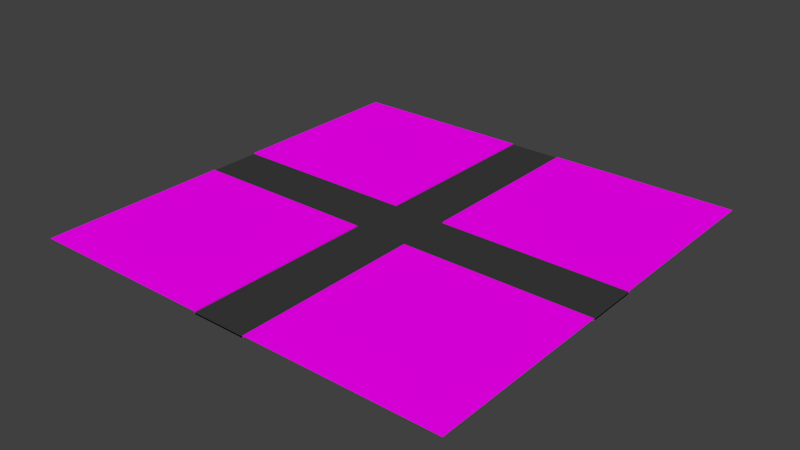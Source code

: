 # Source: ds-stadt.blend  (saved by Blender 2.75.0; exported with 4.5.12 LTS)
import bpy
from mathutils import Matrix  # noqa: F401  (used for matrix-valued properties, if any)

bpy.ops.wm.read_factory_settings(use_empty=True)
scene = bpy.context.scene
scene.name = 'Scene'

# ---- collections
col_collection_1 = bpy.data.collections.new('Collection 1'); scene.collection.children.link(col_collection_1)
col_hochhaus4 = bpy.data.collections.new('hochhaus4')  # instanced only; not linked into the scene
col_hochhaus1 = bpy.data.collections.new('hochhaus1')  # instanced only; not linked into the scene
col_hochhaus8 = bpy.data.collections.new('hochhaus8')  # instanced only; not linked into the scene
col_hochhaus2 = bpy.data.collections.new('hochhaus2')  # instanced only; not linked into the scene
col_hochhaus7 = bpy.data.collections.new('hochhaus7')  # instanced only; not linked into the scene
col_hochhaus6 = bpy.data.collections.new('hochhaus6')  # instanced only; not linked into the scene
col_hochhaus9 = bpy.data.collections.new('hochhaus9')  # instanced only; not linked into the scene
col_hochhaus3 = bpy.data.collections.new('hochhaus3')  # instanced only; not linked into the scene
col_hochhaus5 = bpy.data.collections.new('hochhaus5')  # instanced only; not linked into the scene

# ---- images (referenced by path relative to the original .blend; pixels are not part of the script)
import os
ASSET_DIR = os.environ.get("B2B_ASSET_DIR", "")  # directory of the original .blend (textures are referenced by path, not embedded)
HERE = os.path.dirname(os.path.abspath(__file__))  # packed textures are extracted next to this script under _unpacked/

def load_image(name, relpath, width, height, colorspace="sRGB"):
    """Load a texture the original file referenced (path relative to the .blend, or extracted next to this script)."""
    p = next((c for c in (os.path.join(HERE, relpath), os.path.join(ASSET_DIR, relpath)) if relpath and os.path.exists(c)), "")
    if p:
        img = bpy.data.images.load(p, check_existing=True)
        img.name = name
    else:  # same state as the original file: an image datablock whose file is absent (Cycles renders it pink)
        img = bpy.data.images.new(name, width, height)
        img.source = "FILE"
        img.filepath = "//" + (relpath or name)
    img.colorspace_settings.name = colorspace
    return img
img_snow0056_1_s_jpg = load_image('Snow0056_1_S.jpg', 'Snow0056_1_S.jpg', 1024, 1024, 'sRGB')

# ---- materials (node trees are filled in below, after node groups)
mat_material_003 = bpy.data.materials.new('Material.003')
mat_material_003.alpha_threshold = 0.0
mat_material_003.diffuse_color = (0.04203, 0.04203, 0.04203, 1.0)
mat_material_003.roughness = 0.5
mat_material_002 = bpy.data.materials.new('Material.002')
mat_material_002.alpha_threshold = 0.0
mat_material_002.diffuse_color = (0.7484, 0.7484, 0.7484, 1.0)
mat_material_002.roughness = 0.5

# ---- material node trees
mat_material_003.use_nodes = True; mat_material_003.node_tree.nodes.clear()
_N = mat_material_003.node_tree.nodes; _L = mat_material_003.node_tree.links
n0 = _N.new('ShaderNodeOutputMaterial'); n0.name = 'Material Output'; n0.location = (300, 300)
n1 = _N.new('ShaderNodeBsdfDiffuse'); n1.name = 'Diffuse BSDF'; n1.location = (10, 300)
n1.inputs[0].default_value = (0.04445, 0.04445, 0.04445, 1.0)
_L.new(n1.outputs[0], n0.inputs[0])
n0.is_active_output = True
mat_material_002.use_nodes = True; mat_material_002.node_tree.nodes.clear()
_N = mat_material_002.node_tree.nodes; _L = mat_material_002.node_tree.links
n0 = _N.new('ShaderNodeOutputMaterial'); n0.name = 'Material Output'; n0.location = (300, 300)
n1 = _N.new('ShaderNodeBsdfDiffuse'); n1.name = 'Diffuse BSDF'; n1.location = (10, 300)
n2 = _N.new('ShaderNodeTexImage'); n2.name = 'Image Texture'; n2.location = (-180, 300)
n2.width = 140
n2.image = img_snow0056_1_s_jpg
_L.new(n1.outputs[0], n0.inputs[0])
_L.new(n2.outputs[0], n1.inputs[0])
n0.is_active_output = True

# ---- world
world_world = bpy.data.worlds.new('World'); scene.world = world_world
world_world.color = (0.05088, 0.05088, 0.05088)
world_world.use_sun_shadow = False
world_world.sun_shadow_jitter_overblur = 0.0
world_world.cycles.sampling_method = 'MANUAL'
world_world.cycles.sample_map_resolution = 256

# ---- meshes
me_plane_001 = bpy.data.meshes.new('Plane.001')
me_plane_001.from_pydata([(-1.0, 0.125, -0.01032), (-1.0, 0.0, -0.01032), (-0.125, -1.0, -0.01032), (0.0, -1.0, -0.01032), (1.0, -0.125, -0.01032), (1.0, 0.0, -0.01032), (0.125, 1.0, -0.01032), (0.0, 1.0, -0.01032), (0.0, 0.875, -0.01032), (0.0, -0.125, -0.01032), (0.0, 0.0, -0.01032), (-0.875, 0.0, -0.01032), (0.125, 0.0, -0.01032), (0.0, 0.375, -0.01032), (0.0, 0.5, -0.01032), (0.0, -0.625, -0.01032), (0.0, -0.5, -0.01032), (-0.375, 0.0, -0.01032), (-0.5, 0.0, -0.01032), (0.625, 0.0, -0.01032), (0.5, 0.0, -0.01032), (0.5, -0.125, -0.01032), (0.125, -0.5, -0.01032), (-0.5, -0.125, -0.01032), (0.125, 0.5, -0.01032), (0.0, 0.625, -0.01032), (0.0, 0.75, -0.01032), (0.0, -0.375, -0.01032), (0.0, -0.25, -0.01032), (-0.625, 0.0, -0.01032), (-0.75, 0.0, -0.01032), (0.375, 0.0, -0.01032), (0.25, 0.0, -0.01032), (0.0, 0.125, -0.01032), (0.0, 0.25, -0.01032), (0.0, -0.875, -0.01032), (0.0, -0.75, -0.01032), (-0.125, 0.0, -0.01032), (-0.25, 0.0, -0.01032), (0.875, 0.0, -0.01032), (0.75, 0.0, -0.01032), (0.125, 0.25, -0.01032), (0.125, 0.75, -0.01032), (-0.75, -0.125, -0.01032), (0.125, -0.75, -0.01032), (0.25, -0.125, -0.01032), (0.125, -0.25, -0.01032), (0.75, -0.125, -0.01032), (-0.25, -0.125, -0.01032), (-1.0, -0.125, -0.01032), (0.125, -1.0, -0.01032), (1.0, 0.125, -0.01032), (-0.125, 1.0, -0.01032), (-0.125, -0.5, -0.01032), (-0.5, 0.125, -0.01032), (-0.125, 0.5, -0.01032), (0.5, 0.125, -0.01032), (0.75, 0.125, -0.01032), (0.25, 0.125, -0.01032), (-0.25, 0.125, -0.01032), (-0.125, 0.25, -0.01032), (-0.75, 0.125, -0.01032), (-0.125, -0.75, -0.01032), (-0.125, -0.25, -0.01032), (-0.125, 0.75, -0.01032), (-0.125, 0.625, -0.01032), (-0.125, -0.375, -0.01032), (-0.375, -0.125, -0.01032), (0.625, -0.125, -0.01032), (0.125, -0.375, -0.01032), (0.125, -0.125, -0.01032), (0.125, -0.875, -0.01032), (0.125, -0.625, -0.01032), (-0.875, -0.125, -0.01032), (-0.125, -0.875, -0.01032), (-0.625, 0.125, -0.01032), (-0.875, 0.125, -0.01032), (-0.125, 0.125, -0.01032), (-0.375, 0.125, -0.01032), (0.125, 0.625, -0.01032), (0.125, 0.875, -0.01032), (0.375, 0.125, -0.01032), (0.125, 0.125, -0.01032), (0.125, 0.375, -0.01032), (0.875, 0.125, -0.01032), (0.625, 0.125, -0.01032), (-0.125, 0.375, -0.01032), (-0.125, -0.625, -0.01032), (-0.625, -0.125, -0.01032), (0.375, -0.125, -0.01032), (0.875, -0.125, -0.01032), (-0.125, -0.125, -0.01032), (-0.125, 0.875, -0.01032)], [], [(92, 8, 7, 52), (91, 9, 10, 37), (90, 4, 5, 39), (89, 21, 20, 31), (88, 23, 18, 29), (87, 15, 16, 53), (86, 13, 14, 55), (77, 33, 34, 60), (74, 35, 36, 62), (73, 43, 30, 11), (70, 45, 32, 12), (68, 47, 40, 19), (67, 48, 38, 17), (66, 27, 28, 63), (65, 25, 26, 64), (55, 14, 25, 65), (53, 16, 27, 66), (23, 67, 17, 18), (21, 68, 19, 20), (27, 69, 46, 28), (16, 22, 69, 27), (9, 70, 12, 10), (28, 46, 70, 9), (35, 71, 44, 36), (3, 50, 71, 35), (15, 72, 22, 16), (36, 44, 72, 15), (49, 73, 11, 1), (2, 3, 35, 74), (30, 29, 75, 61), (29, 18, 54, 75), (1, 11, 76, 0), (11, 30, 61, 76), (38, 37, 77, 59), (37, 10, 33, 77), (18, 17, 78, 54), (17, 38, 59, 78), (25, 79, 42, 26), (14, 24, 79, 25), (8, 80, 6, 7), (26, 42, 80, 8), (32, 31, 81, 58), (31, 20, 56, 81), (33, 82, 41, 34), (10, 12, 82, 33), (12, 32, 58, 82), (13, 83, 24, 14), (34, 41, 83, 13), (40, 39, 84, 57), (39, 5, 51, 84), (20, 19, 85, 56), (19, 40, 57, 85), (60, 34, 13, 86), (62, 36, 15, 87), (43, 88, 29, 30), (45, 89, 31, 32), (47, 90, 39, 40), (48, 91, 37, 38), (63, 28, 9, 91), (64, 26, 8, 92)])
me_plane_001.materials.append(mat_material_003)
me_plane_001.use_remesh_preserve_volume = False
me_plane_001.use_remesh_preserve_attributes = False
me_plane_001.use_mirror_vertex_groups = False
me_plane_001.update()
me_plane = bpy.data.meshes.new('Plane')
me_plane.from_pydata([(-1.0, -1.0, 0.0), (1.0, -1.0, 0.0), (-1.0, 1.0, 0.0), (1.0, 1.0, 0.0), (-1.0, -0.5, 0.0), (0.5, -1.0, 0.0), (1.0, 0.5, 0.0), (-0.5, 1.0, 0.0), (-1.0, 0.5, 0.0), (-0.5, -1.0, 0.0), (1.0, -0.5, 0.0), (0.5, 1.0, 0.0), (0.5, -0.5, 0.0), (-0.5, -0.5, 0.0), (-0.5, 0.5, 0.0), (0.5, 0.5, 0.0), (-1.0, -0.75, 0.0), (0.75, -1.0, 0.0), (1.0, 0.75, 0.0), (-0.75, 1.0, 0.0), (-1.0, 0.25, 0.0), (-0.25, -1.0, 0.0), (1.0, -0.25, 0.0), (0.25, 1.0, 0.0), (-1.0, -0.25, 0.0), (0.25, -1.0, 0.0), (1.0, 0.25, 0.0), (-0.25, 1.0, 0.0), (-1.0, 0.75, 0.0), (-0.75, -1.0, 0.0), (1.0, -0.75, 0.0), (0.75, 1.0, 0.0), (0.5, -0.25, 0.0), (0.5, -0.75, 0.0), (0.25, -0.5, 0.0), (0.75, -0.5, 0.0), (-0.5, -0.25, 0.0), (-0.5, -0.75, 0.0), (-0.75, -0.5, 0.0), (-0.25, -0.5, 0.0), (-0.5, 0.75, 0.0), (-0.5, 0.25, 0.0), (-0.75, 0.5, 0.0), (-0.25, 0.5, 0.0), (0.5, 0.75, 0.0), (0.5, 0.25, 0.0), (0.25, 0.5, 0.0), (0.75, 0.5, 0.0), (0.75, 0.25, 0.0), (0.25, 0.25, 0.0), (0.25, 0.75, 0.0), (-0.25, 0.25, 0.0), (-0.75, 0.25, 0.0), (-0.75, 0.75, 0.0), (-0.25, -0.75, 0.0), (-0.75, -0.75, 0.0), (-0.75, -0.25, 0.0), (0.75, -0.75, 0.0), (0.25, -0.75, 0.0), (0.25, -0.25, 0.0), (0.75, -0.25, 0.0), (-0.25, -0.25, 0.0), (-0.25, 0.75, 0.0), (0.75, 0.75, 0.0), (-1.0, -0.875, 0.0), (0.875, -1.0, 0.0), (1.0, 0.875, 0.0), (-0.875, 1.0, 0.0), (-1.0, 0.125, 0.0), (-0.125, -1.0, 0.0), (1.0, -0.125, 0.0), (0.125, 1.0, 0.0), (-1.0, -0.375, 0.0), (0.375, -1.0, 0.0), (1.0, 0.375, 0.0), (-0.375, 1.0, 0.0), (-1.0, 0.625, 0.0), (-0.625, -1.0, 0.0), (1.0, -0.625, 0.0), (0.625, 1.0, 0.0), (0.5, -0.125, 0.0), (0.5, -0.625, 0.0), (0.125, -0.5, 0.0), (0.625, -0.5, 0.0), (-0.5, -0.125, 0.0), (-0.5, -0.625, 0.0), (-0.875, -0.5, 0.0), (-0.375, -0.5, 0.0), (-0.5, 0.875, 0.0), (-0.5, 0.375, 0.0), (-0.875, 0.5, 0.0), (-0.375, 0.5, 0.0), (0.5, 0.875, 0.0), (0.5, 0.375, 0.0), (0.125, 0.5, 0.0), (0.625, 0.5, 0.0), (-1.0, -0.625, 0.0), (0.625, -1.0, 0.0), (1.0, 0.625, 0.0), (-0.625, 1.0, 0.0), (-1.0, 0.375, 0.0), (-0.375, -1.0, 0.0), (1.0, -0.375, 0.0), (0.375, 1.0, 0.0), (-1.0, -0.125, 0.0), (0.125, -1.0, 0.0), (1.0, 0.125, 0.0), (-0.125, 1.0, 0.0), (-1.0, 0.875, 0.0), (-0.875, -1.0, 0.0), (1.0, -0.875, 0.0), (0.875, 1.0, 0.0), (0.5, -0.375, 0.0), (0.5, -0.875, 0.0), (0.375, -0.5, 0.0), (0.875, -0.5, 0.0), (-0.5, -0.375, 0.0), (-0.5, -0.875, 0.0), (-0.625, -0.5, 0.0), (-0.125, -0.5, 0.0), (-0.5, 0.625, 0.0), (-0.5, 0.125, 0.0), (-0.625, 0.5, 0.0), (-0.125, 0.5, 0.0), (0.5, 0.625, 0.0), (0.5, 0.125, 0.0), (0.375, 0.5, 0.0), (0.875, 0.5, 0.0), (0.75, 0.375, 0.0), (0.75, 0.125, 0.0), (0.625, 0.25, 0.0), (0.875, 0.25, 0.0), (0.25, 0.375, 0.0), (0.25, 0.125, 0.0), (0.125, 0.25, 0.0), (0.375, 0.25, 0.0), (0.25, 0.875, 0.0), (0.25, 0.625, 0.0), (0.125, 0.75, 0.0), (0.375, 0.75, 0.0), (-0.25, 0.375, 0.0), (-0.25, 0.125, 0.0), (-0.375, 0.25, 0.0), (-0.125, 0.25, 0.0), (-0.75, 0.375, 0.0), (-0.75, 0.125, 0.0), (-0.875, 0.25, 0.0), (-0.625, 0.25, 0.0), (-0.75, 0.875, 0.0), (-0.75, 0.625, 0.0), (-0.875, 0.75, 0.0), (-0.625, 0.75, 0.0), (-0.25, -0.625, 0.0), (-0.25, -0.875, 0.0), (-0.375, -0.75, 0.0), (-0.125, -0.75, 0.0), (-0.75, -0.625, 0.0), (-0.75, -0.875, 0.0), (-0.875, -0.75, 0.0), (-0.625, -0.75, 0.0), (-0.75, -0.125, 0.0), (-0.75, -0.375, 0.0), (-0.875, -0.25, 0.0), (-0.625, -0.25, 0.0), (0.75, -0.625, 0.0), (0.75, -0.875, 0.0), (0.625, -0.75, 0.0), (0.875, -0.75, 0.0), (0.25, -0.625, 0.0), (0.25, -0.875, 0.0), (0.125, -0.75, 0.0), (0.375, -0.75, 0.0), (0.25, -0.125, 0.0), (0.25, -0.375, 0.0), (0.125, -0.25, 0.0), (0.375, -0.25, 0.0), (0.75, -0.125, 0.0), (0.75, -0.375, 0.0), (0.625, -0.25, 0.0), (0.875, -0.25, 0.0), (-0.25, -0.125, 0.0), (-0.25, -0.375, 0.0), (-0.375, -0.25, 0.0), (-0.125, -0.25, 0.0), (-0.25, 0.875, 0.0), (-0.25, 0.625, 0.0), (-0.375, 0.75, 0.0), (-0.125, 0.75, 0.0), (0.75, 0.875, 0.0), (0.75, 0.625, 0.0), (0.625, 0.75, 0.0), (0.875, 0.75, 0.0), (0.875, 0.625, 0.0), (0.625, 0.625, 0.0), (0.625, 0.875, 0.0), (-0.125, 0.625, 0.0), (-0.375, 0.625, 0.0), (-0.375, 0.875, 0.0), (-0.125, -0.375, 0.0), (-0.375, -0.375, 0.0), (-0.375, -0.125, 0.0), (0.875, -0.375, 0.0), (0.625, -0.375, 0.0), (0.625, -0.125, 0.0), (0.375, -0.375, 0.0), (0.125, -0.375, 0.0), (0.125, -0.125, 0.0), (0.375, -0.875, 0.0), (0.125, -0.875, 0.0), (0.125, -0.625, 0.0), (0.875, -0.875, 0.0), (0.625, -0.875, 0.0), (0.625, -0.625, 0.0), (-0.625, -0.375, 0.0), (-0.875, -0.375, 0.0), (-0.875, -0.125, 0.0), (-0.625, -0.875, 0.0), (-0.875, -0.875, 0.0), (-0.875, -0.625, 0.0), (-0.125, -0.875, 0.0), (-0.375, -0.875, 0.0), (-0.375, -0.625, 0.0), (-0.625, 0.625, 0.0), (-0.875, 0.625, 0.0), (-0.875, 0.875, 0.0), (-0.625, 0.125, 0.0), (-0.875, 0.125, 0.0), (-0.875, 0.375, 0.0), (-0.125, 0.125, 0.0), (-0.375, 0.125, 0.0), (-0.375, 0.375, 0.0), (0.375, 0.625, 0.0), (0.125, 0.625, 0.0), (0.125, 0.875, 0.0), (0.375, 0.125, 0.0), (0.125, 0.125, 0.0), (0.125, 0.375, 0.0), (0.875, 0.125, 0.0), (0.625, 0.125, 0.0), (0.625, 0.375, 0.0), (0.875, 0.375, 0.0), (0.375, 0.375, 0.0), (0.375, 0.875, 0.0), (-0.125, 0.375, 0.0), (-0.625, 0.375, 0.0), (-0.625, 0.875, 0.0), (-0.125, -0.625, 0.0), (-0.625, -0.625, 0.0), (-0.625, -0.125, 0.0), (0.875, -0.625, 0.0), (0.375, -0.625, 0.0), (0.375, -0.125, 0.0), (0.875, -0.125, 0.0), (-0.125, -0.125, 0.0), (-0.125, 0.875, 0.0), (0.875, 0.875, 0.0), (-1.0, 0.125, -0.01032), (-1.0, 0.0, -0.01032), (-0.125, -1.0, -0.01032), (0.0, -1.0, -0.01032), (1.0, -0.125, -0.01032), (1.0, 0.0, -0.01032), (0.125, 1.0, -0.01032), (0.0, 1.0, -0.01032), (0.0, 0.875, -0.01032), (0.0, -0.125, -0.01032), (0.0, 0.0, -0.01032), (-0.875, 0.0, -0.01032), (0.125, 0.0, -0.01032), (0.0, 0.375, -0.01032), (0.0, 0.5, -0.01032), (0.0, -0.625, -0.01032), (0.0, -0.5, -0.01032), (-0.375, 0.0, -0.01032), (-0.5, 0.0, -0.01032), (0.625, 0.0, -0.01032), (0.5, 0.0, -0.01032), (0.5, -0.125, -0.01032), (0.125, -0.5, -0.01032), (-0.5, -0.125, -0.01032), (0.125, 0.5, -0.01032), (0.0, 0.625, -0.01032), (0.0, 0.75, -0.01032), (0.0, -0.375, -0.01032), (0.0, -0.25, -0.01032), (-0.625, 0.0, -0.01032), (-0.75, 0.0, -0.01032), (0.375, 0.0, -0.01032), (0.25, 0.0, -0.01032), (0.0, 0.125, -0.01032), (0.0, 0.25, -0.01032), (0.0, -0.875, -0.01032), (0.0, -0.75, -0.01032), (-0.125, 0.0, -0.01032), (-0.25, 0.0, -0.01032), (0.875, 0.0, -0.01032), (0.75, 0.0, -0.01032), (0.125, 0.25, -0.01032), (0.125, 0.75, -0.01032), (-0.75, -0.125, -0.01032), (0.125, -0.75, -0.01032), (0.25, -0.125, -0.01032), (0.125, -0.25, -0.01032), (0.75, -0.125, -0.01032), (-0.25, -0.125, -0.01032), (-1.0, -0.125, -0.01032), (0.125, -1.0, -0.01032), (1.0, 0.125, -0.01032), (-0.125, 1.0, -0.01032), (-0.125, -0.5, -0.01032), (-0.5, 0.125, -0.01032), (-0.125, 0.5, -0.01032), (0.5, 0.125, -0.01032), (0.75, 0.125, -0.01032), (0.25, 0.125, -0.01032), (-0.25, 0.125, -0.01032), (-0.125, 0.25, -0.01032), (-0.75, 0.125, -0.01032), (-0.125, -0.75, -0.01032), (-0.125, -0.25, -0.01032), (-0.125, 0.75, -0.01032), (-0.125, 0.625, -0.01032), (-0.125, -0.375, -0.01032), (-0.375, -0.125, -0.01032), (0.625, -0.125, -0.01032), (0.125, -0.375, -0.01032), (0.125, -0.125, -0.01032), (0.125, -0.875, -0.01032), (0.125, -0.625, -0.01032), (-0.875, -0.125, -0.01032), (-0.125, -0.875, -0.01032), (-0.625, 0.125, -0.01032), (-0.875, 0.125, -0.01032), (-0.125, 0.125, -0.01032), (-0.375, 0.125, -0.01032), (0.125, 0.625, -0.01032), (0.125, 0.875, -0.01032), (0.375, 0.125, -0.01032), (0.125, 0.125, -0.01032), (0.125, 0.375, -0.01032), (0.875, 0.125, -0.01032), (0.625, 0.125, -0.01032), (-0.125, 0.375, -0.01032), (-0.125, -0.625, -0.01032), (-0.625, -0.125, -0.01032), (0.375, -0.125, -0.01032), (0.875, -0.125, -0.01032), (-0.125, -0.125, -0.01032), (-0.125, 0.875, -0.01032), (-1.0, 0.125, -0.01032), (-1.0, 0.0, -0.01032), (-0.125, -1.0, -0.01032), (0.0, -1.0, -0.01032), (1.0, -0.125, -0.01032), (1.0, 0.0, -0.01032), (0.125, 1.0, -0.01032), (0.0, 1.0, -0.01032), (0.0, 0.875, -0.01032), (0.0, -0.125, -0.01032), (0.0, 0.0, -0.01032), (-0.875, 0.0, -0.01032), (0.125, 0.0, -0.01032), (0.0, 0.375, -0.01032), (0.0, 0.5, -0.01032), (0.0, -0.625, -0.01032), (0.0, -0.5, -0.01032), (-0.375, 0.0, -0.01032), (-0.5, 0.0, -0.01032), (0.625, 0.0, -0.01032), (0.5, 0.0, -0.01032), (0.5, -0.125, -0.01032), (0.125, -0.5, -0.01032), (-0.5, -0.125, -0.01032), (0.125, 0.5, -0.01032), (0.0, 0.625, -0.01032), (0.0, 0.75, -0.01032), (0.0, -0.375, -0.01032), (0.0, -0.25, -0.01032), (-0.625, 0.0, -0.01032), (-0.75, 0.0, -0.01032), (0.375, 0.0, -0.01032), (0.25, 0.0, -0.01032), (0.0, 0.125, -0.01032), (0.0, 0.25, -0.01032), (0.0, -0.875, -0.01032), (0.0, -0.75, -0.01032), (-0.125, 0.0, -0.01032), (-0.25, 0.0, -0.01032), (0.875, 0.0, -0.01032), (0.75, 0.0, -0.01032), (0.125, 0.25, -0.01032), (0.125, 0.75, -0.01032), (-0.75, -0.125, -0.01032), (0.125, -0.75, -0.01032), (0.25, -0.125, -0.01032), (0.125, -0.25, -0.01032), (0.75, -0.125, -0.01032), (-0.25, -0.125, -0.01032), (-1.0, -0.125, -0.01032), (0.125, -1.0, -0.01032), (1.0, 0.125, -0.01032), (-0.125, 1.0, -0.01032), (-0.125, -0.5, -0.01032), (-0.5, 0.125, -0.01032), (-0.125, 0.5, -0.01032), (0.5, 0.125, -0.01032), (0.75, 0.125, -0.01032), (0.25, 0.125, -0.01032), (-0.25, 0.125, -0.01032), (-0.125, 0.25, -0.01032), (-0.75, 0.125, -0.01032), (-0.125, -0.75, -0.01032), (-0.125, -0.25, -0.01032), (-0.125, 0.75, -0.01032), (-0.125, 0.625, -0.01032), (-0.125, -0.375, -0.01032), (-0.375, -0.125, -0.01032), (0.625, -0.125, -0.01032), (0.125, -0.375, -0.01032), (0.125, -0.125, -0.01032), (0.125, -0.875, -0.01032), (0.125, -0.625, -0.01032), (-0.875, -0.125, -0.01032), (-0.125, -0.875, -0.01032), (-0.625, 0.125, -0.01032), (-0.875, 0.125, -0.01032), (-0.125, 0.125, -0.01032), (-0.375, 0.125, -0.01032), (0.125, 0.625, -0.01032), (0.125, 0.875, -0.01032), (0.375, 0.125, -0.01032), (0.125, 0.125, -0.01032), (0.125, 0.375, -0.01032), (0.875, 0.125, -0.01032), (0.625, 0.125, -0.01032), (-0.125, 0.375, -0.01032), (-0.125, -0.625, -0.01032), (-0.625, -0.125, -0.01032), (0.375, -0.125, -0.01032), (0.875, -0.125, -0.01032), (-0.125, -0.125, -0.01032), (-0.125, 0.875, -0.01032)], [], [(255, 66, 3, 111), (203, 176, 303, 324), (170, 209, 328, 300), (246, 155, 318, 343), (138, 233, 336, 298), (250, 81, 12, 114), (249, 78, 10, 115), (251, 80, 277, 345), (247, 85, 13, 118), (129, 238, 341, 313), (245, 88, 7, 99), (244, 89, 14, 122), (229, 121, 310, 334), (242, 92, 11, 103), (241, 93, 15, 126), (240, 74, 6, 127), (239, 128, 47, 95), (238, 129, 48, 130), (237, 106, 26, 131), (236, 132, 46, 94), (235, 133, 49, 134), (234, 125, 45, 135), (233, 136, 23, 71), (232, 137, 50, 138), (231, 124, 44, 139), (230, 140, 43, 91), (229, 141, 51, 142), (235, 134, 297, 338), (227, 144, 42, 90), (226, 145, 52, 146), (225, 121, 41, 147), (224, 148, 19, 67), (223, 149, 53, 150), (222, 120, 40, 151), (221, 152, 39, 87), (220, 153, 54, 154), (121, 225, 331, 310), (218, 156, 38, 86), (217, 157, 55, 158), (216, 117, 37, 159), (183, 198, 322, 319), (214, 161, 56, 162), (213, 116, 36, 163), (212, 164, 35, 83), (211, 165, 57, 166), (210, 110, 30, 167), (209, 168, 34, 82), (208, 169, 58, 170), (207, 113, 33, 171), (180, 253, 347, 304), (205, 173, 59, 174), (204, 112, 32, 175), (80, 203, 324, 277), (202, 177, 60, 178), (201, 102, 22, 179), (209, 82, 278, 328), (199, 181, 61, 182), (119, 246, 343, 309), (197, 184, 27, 75), (196, 185, 62, 186), (82, 205, 325, 278), (194, 188, 31, 79), (193, 189, 63, 190), (192, 98, 18, 191), (189, 192, 191, 63), (47, 127, 192, 189), (127, 6, 98, 192), (124, 193, 190, 44), (15, 95, 193, 124), (95, 47, 189, 193), (92, 194, 79, 11), (44, 190, 194, 92), (190, 63, 188, 194), (185, 195, 187, 62), (43, 123, 195, 185), (233, 71, 262, 336), (120, 196, 186, 40), (14, 91, 196, 120), (91, 43, 185, 196), (88, 197, 75, 7), (40, 186, 197, 88), (186, 62, 184, 197), (181, 198, 183, 61), (39, 119, 198, 181), (172, 251, 345, 301), (116, 199, 182, 36), (13, 87, 199, 116), (87, 39, 181, 199), (238, 125, 312, 341), (36, 182, 200, 84), (182, 61, 180, 200), (177, 201, 179, 60), (35, 115, 201, 177), (115, 10, 102, 201), (112, 202, 178, 32), (12, 83, 202, 112), (83, 35, 177, 202), (125, 234, 337, 312), (32, 178, 203, 80), (178, 60, 176, 203), (173, 204, 175, 59), (34, 114, 204, 173), (114, 12, 112, 204), (225, 145, 317, 331), (253, 183, 319, 347), (82, 34, 173, 205), (205, 174, 302, 325), (174, 59, 172, 206), (169, 207, 171, 58), (25, 73, 207, 169), (73, 5, 113, 207), (206, 172, 301, 326), (105, 25, 169, 208), (234, 133, 314, 337), (134, 236, 339, 297), (170, 58, 168, 209), (165, 210, 167, 57), (17, 65, 210, 165), (65, 1, 110, 210), (113, 211, 166, 33), (5, 97, 211, 113), (97, 17, 165, 211), (81, 212, 83, 12), (33, 166, 212, 81), (166, 57, 164, 212), (161, 213, 163, 56), (38, 118, 213, 161), (118, 13, 116, 213), (72, 214, 162, 24), (4, 86, 214, 72), (86, 38, 161, 214), (24, 162, 215, 104), (162, 56, 160, 215), (157, 216, 159, 55), (29, 77, 216, 157), (77, 9, 117, 216), (64, 217, 158, 16), (0, 109, 217, 64), (109, 29, 157, 217), (96, 218, 86, 4), (16, 158, 218, 96), (158, 55, 156, 218), (153, 219, 155, 54), (21, 69, 219, 153), (117, 220, 154, 37), (9, 101, 220, 117), (101, 21, 153, 220), (85, 221, 87, 13), (37, 154, 221, 85), (154, 54, 152, 221), (149, 222, 151, 53), (42, 122, 222, 149), (122, 14, 120, 222), (76, 223, 150, 28), (8, 90, 223, 76), (90, 42, 149, 223), (108, 224, 67, 2), (28, 150, 224, 108), (150, 53, 148, 224), (145, 225, 147, 52), (215, 160, 299, 329), (252, 70, 260, 346), (68, 226, 146, 20), (236, 94, 280, 339), (145, 226, 332, 317), (100, 227, 90, 8), (20, 146, 227, 100), (146, 52, 144, 227), (141, 228, 143, 51), (105, 208, 327, 306), (94, 232, 335, 280), (121, 229, 142, 41), (195, 123, 311, 321), (89, 230, 91, 14), (41, 142, 230, 89), (142, 51, 140, 230), (137, 231, 139, 50), (46, 126, 231, 137), (126, 15, 124, 231), (200, 180, 304, 323), (106, 237, 340, 307), (94, 46, 137, 232), (228, 141, 315, 333), (219, 69, 258, 330), (138, 50, 136, 233), (133, 234, 135, 49), (243, 143, 316, 342), (104, 215, 329, 305), (174, 206, 326, 302), (176, 252, 346, 303), (248, 84, 279, 344), (133, 235, 338, 314), (134, 49, 132, 236), (129, 237, 131, 48), (226, 68, 256, 332), (208, 170, 300, 327), (125, 238, 130, 45), (254, 187, 320, 348), (93, 239, 95, 15), (45, 130, 239, 93), (130, 48, 128, 239), (128, 240, 127, 47), (48, 131, 240, 128), (131, 26, 74, 240), (132, 241, 126, 46), (49, 135, 241, 132), (135, 45, 93, 241), (136, 242, 103, 23), (50, 139, 242, 136), (139, 44, 92, 242), (140, 243, 123, 43), (51, 143, 243, 140), (187, 195, 321, 320), (144, 244, 122, 42), (52, 147, 244, 144), (147, 41, 89, 244), (148, 245, 99, 19), (53, 151, 245, 148), (151, 40, 88, 245), (152, 246, 119, 39), (54, 155, 246, 152), (232, 138, 298, 335), (156, 247, 118, 38), (55, 159, 247, 156), (159, 37, 85, 247), (237, 129, 313, 340), (56, 163, 248, 160), (163, 36, 84, 248), (164, 249, 115, 35), (57, 167, 249, 164), (167, 30, 78, 249), (168, 250, 114, 34), (58, 171, 250, 168), (171, 33, 81, 250), (155, 219, 330, 318), (59, 175, 251, 172), (175, 32, 80, 251), (84, 200, 323, 279), (60, 179, 252, 176), (179, 22, 70, 252), (61, 183, 253, 180), (123, 243, 342, 311), (184, 254, 107, 27), (62, 187, 254, 184), (160, 248, 344, 299), (188, 255, 111, 31), (63, 191, 255, 188), (191, 18, 66, 255), (348, 264, 263, 308), (347, 265, 266, 293), (346, 260, 261, 295), (345, 277, 276, 287), (344, 279, 274, 285), (343, 271, 272, 309), (342, 269, 270, 311), (333, 289, 290, 316), (330, 291, 292, 318), (329, 299, 286, 267), (326, 301, 288, 268), (324, 303, 296, 275), (323, 304, 294, 273), (322, 283, 284, 319), (321, 281, 282, 320), (311, 270, 281, 321), (309, 272, 283, 322), (279, 323, 273, 274), (277, 324, 275, 276), (283, 325, 302, 284), (272, 278, 325, 283), (265, 326, 268, 266), (284, 302, 326, 265), (291, 327, 300, 292), (259, 306, 327, 291), (271, 328, 278, 272), (292, 300, 328, 271), (305, 329, 267, 257), (258, 259, 291, 330), (286, 285, 331, 317), (285, 274, 310, 331), (257, 267, 332, 256), (267, 286, 317, 332), (294, 293, 333, 315), (293, 266, 289, 333), (274, 273, 334, 310), (273, 294, 315, 334), (281, 335, 298, 282), (270, 280, 335, 281), (264, 336, 262, 263), (282, 298, 336, 264), (288, 287, 337, 314), (287, 276, 312, 337), (289, 338, 297, 290), (266, 268, 338, 289), (268, 288, 314, 338), (269, 339, 280, 270), (290, 297, 339, 269), (296, 295, 340, 313), (295, 261, 307, 340), (276, 275, 341, 312), (275, 296, 313, 341), (316, 290, 269, 342), (318, 292, 271, 343), (299, 344, 285, 286), (301, 345, 287, 288), (303, 346, 295, 296), (304, 347, 293, 294), (319, 284, 265, 347), (320, 282, 264, 348), (198, 119, 309, 322), (141, 229, 334, 315), (143, 228, 333, 316), (107, 254, 348, 308), (441, 357, 356, 401), (440, 358, 359, 386), (439, 353, 354, 388), (438, 370, 369, 380), (437, 372, 367, 378), (436, 364, 365, 402), (435, 362, 363, 404), (426, 382, 383, 409), (423, 384, 385, 411), (422, 392, 379, 360), (419, 394, 381, 361), (417, 396, 389, 368), (416, 397, 387, 366), (415, 376, 377, 412), (414, 374, 375, 413), (404, 363, 374, 414), (402, 365, 376, 415), (372, 416, 366, 367), (370, 417, 368, 369), (376, 418, 395, 377), (365, 371, 418, 376), (358, 419, 361, 359), (377, 395, 419, 358), (384, 420, 393, 385), (352, 399, 420, 384), (364, 421, 371, 365), (385, 393, 421, 364), (398, 422, 360, 350), (351, 352, 384, 423), (379, 378, 424, 410), (378, 367, 403, 424), (350, 360, 425, 349), (360, 379, 410, 425), (387, 386, 426, 408), (386, 359, 382, 426), (367, 366, 427, 403), (366, 387, 408, 427), (374, 428, 391, 375), (363, 373, 428, 374), (357, 429, 355, 356), (375, 391, 429, 357), (381, 380, 430, 407), (380, 369, 405, 430), (382, 431, 390, 383), (359, 361, 431, 382), (361, 381, 407, 431), (362, 432, 373, 363), (383, 390, 432, 362), (389, 388, 433, 406), (388, 354, 400, 433), (369, 368, 434, 405), (368, 389, 406, 434), (409, 383, 362, 435), (411, 385, 364, 436), (392, 437, 378, 379), (394, 438, 380, 381), (396, 439, 388, 389), (397, 440, 386, 387), (412, 377, 358, 440), (413, 375, 357, 441)])
_uv = me_plane.uv_layers.new(name='UVMap')
_uv.uv.foreach_set('vector', [0.6169, -3.944, -0.0002723, -3.944, -0.0007263, -4.561, 0.6164, -4.561, 1.853, 1.094, 1.236, 1.095, 1.236, 1.044, 1.853, 1.043, 4.328, 4.179, 4.327, 3.563, 4.378, 3.563, 4.379, 4.179, 5.659, 3.556, 5.662, 4.173, 5.611, 4.174, 5.608, 3.557, 4.321, -3.335, 4.318, -3.952, 4.369, -3.952, 4.372, -3.335, 3.091, 3.566, 2.473, 3.567, 2.472, 2.949, 3.09, 2.948, 0.618, 3.568, -0.0009184, 3.569, -0.0008211, 2.95, 0.6179, 2.95, 3.088, 1.084, 2.471, 1.091, 2.471, 1.04, 3.088, 1.034, 8.13, 3.549, 7.513, 3.55, 7.512, 2.932, 8.13, 2.932, 1.236, -0.2398, 1.853, -0.2387, 1.853, -0.1878, 1.236, -0.1888, 8.126, -3.966, 7.507, -3.965, 7.505, -4.584, 8.124, -4.585, 8.129, -1.492, 7.512, -1.492, 7.511, -2.11, 8.129, -2.111, 6.895, -0.2455, 7.512, -0.2527, 7.512, -0.2017, 6.895, -0.1952, 3.085, -3.948, 2.468, -3.946, 2.467, -4.563, 3.084, -4.564, 3.091, -1.477, 2.472, -1.476, 2.472, -2.094, 3.09, -2.095, 0.6187, -1.475, 0.001369, -1.474, 0.001008, -2.092, 0.6184, -2.092, 1.854, -1.475, 1.236, -1.475, 1.236, -2.093, 1.853, -2.093, 1.853, -0.2387, 1.236, -0.2398, 1.236, -0.8572, 1.854, -0.8569, 0.6187, -0.2402, 0.001708, -0.2404, 0.00164, -0.8573, 0.6188, -0.8574, 4.339, -1.483, 3.714, -1.479, 3.71, -2.097, 4.329, -2.1, 4.269, -0.2851, 3.715, -0.2245, 3.716, -0.8612, 4.35, -0.8808, 3.085, -0.2292, 2.469, -0.2358, 2.471, -0.8563, 3.091, -0.8564, 4.318, -3.952, 3.702, -3.949, 3.7, -4.566, 4.315, -4.568, 4.324, -2.718, 3.707, -2.715, 3.704, -3.332, 4.321, -3.335, 3.089, -2.713, 2.471, -2.712, 2.469, -3.329, 3.087, -3.331, 6.895, -1.492, 6.277, -1.493, 6.275, -2.109, 6.893, -2.11, 6.895, -0.2455, 6.296, -0.24, 6.285, -0.8756, 6.896, -0.8731, 4.269, -0.2851, 4.35, -0.8808, 4.397, -0.8786, 4.315, -0.2426, 9.365, -1.493, 8.747, -1.493, 8.747, -2.111, 9.365, -2.111, 9.365, -0.2571, 8.747, -0.2569, 8.747, -0.8745, 9.365, -0.8747, 8.13, -0.2558, 7.512, -0.2527, 7.512, -0.873, 8.129, -0.8739, 9.364, -3.968, 8.745, -3.967, 8.744, -4.587, 9.363, -4.587, 9.365, -2.73, 8.746, -2.73, 8.746, -3.348, 9.365, -3.349, 8.128, -2.729, 7.51, -2.728, 7.509, -3.346, 8.127, -3.347, 6.894, 3.552, 6.276, 3.554, 6.273, 2.936, 6.893, 2.934, 6.898, 4.786, 6.281, 4.788, 6.279, 4.171, 6.896, 4.169, 7.512, -0.2527, 8.13, -0.2558, 8.13, -0.2048, 7.512, -0.2017, 9.365, 3.548, 8.748, 3.549, 8.747, 2.931, 9.365, 2.931, 9.366, 4.783, 8.749, 4.783, 8.748, 4.166, 9.366, 4.165, 8.132, 4.784, 7.515, 4.785, 7.514, 4.168, 8.131, 4.167, 5.633, 1.719, 5.644, 2.321, 5.594, 2.322, 5.586, 1.717, 9.364, 2.313, 8.747, 2.313, 8.747, 1.696, 9.364, 1.696, 8.129, 2.314, 7.511, 2.314, 7.512, 1.695, 8.13, 1.695, 1.855, 3.567, 1.237, 3.568, 1.236, 2.95, 1.854, 2.949, 1.857, 4.805, 1.238, 4.806, 1.237, 4.187, 1.856, 4.186, 0.6192, 4.807, -0.0001158, 4.807, -0.0006647, 4.188, 0.6185, 4.187, 4.327, 3.563, 3.709, 3.564, 3.708, 2.948, 4.328, 2.948, 4.331, 4.796, 3.713, 4.799, 3.711, 4.181, 4.328, 4.179, 3.095, 4.801, 2.476, 4.803, 2.475, 4.185, 3.093, 4.183, 6.268, 1.063, 5.714, 1.124, 5.668, 1.081, 6.265, 1.005, 4.332, 2.334, 3.706, 2.331, 3.698, 1.714, 4.333, 1.71, 3.088, 2.331, 2.472, 2.331, 2.471, 1.711, 3.087, 1.712, 2.471, 1.091, 1.853, 1.094, 1.853, 1.043, 2.471, 1.04, 1.854, 2.331, 1.236, 2.331, 1.236, 1.713, 1.854, 1.712, 0.6179, 2.331, -0.0003861, 2.331, 0.0002623, 1.713, 0.6181, 1.713, 4.327, 3.563, 4.328, 2.948, 4.378, 2.948, 4.378, 3.563, 6.892, 2.315, 6.269, 2.317, 6.267, 1.7, 6.893, 1.695, 5.654, 2.938, 5.659, 3.556, 5.608, 3.557, 5.603, 2.939, 6.888, -3.963, 6.27, -3.961, 6.267, -4.578, 6.886, -4.581, 6.892, -2.727, 6.274, -2.726, 6.272, -3.343, 6.89, -3.345, 4.328, 2.948, 4.332, 2.334, 4.383, 2.334, 4.378, 2.948, 1.851, -3.945, 1.234, -3.945, 1.234, -4.562, 1.85, -4.562, 1.853, -2.711, 1.235, -2.71, 1.235, -3.327, 1.852, -3.328, 0.6179, -2.71, 0.0006061, -2.709, 0.0001769, -3.326, 0.6174, -3.327, 1.235, -2.71, 0.6179, -2.71, 0.6174, -3.327, 1.235, -3.327, 1.236, -2.093, 0.6184, -2.092, 0.6179, -2.71, 1.235, -2.71, 0.6184, -2.092, 0.001008, -2.092, 0.0006061, -2.709, 0.6179, -2.71, 2.471, -2.712, 1.853, -2.711, 1.852, -3.328, 2.469, -3.329, 2.472, -2.094, 1.853, -2.093, 1.853, -2.711, 2.471, -2.712, 1.853, -2.093, 1.236, -2.093, 1.235, -2.71, 1.853, -2.711, 2.468, -3.946, 1.851, -3.945, 1.85, -4.562, 2.467, -4.563, 2.469, -3.329, 1.852, -3.328, 1.851, -3.945, 2.468, -3.946, 1.852, -3.328, 1.235, -3.327, 1.234, -3.945, 1.851, -3.945, 6.274, -2.726, 5.656, -2.725, 5.655, -3.341, 6.272, -3.343, 6.275, -2.109, 5.655, -2.109, 5.656, -2.725, 6.274, -2.726, 4.318, -3.952, 4.315, -4.568, 4.366, -4.568, 4.369, -3.952, 7.51, -2.728, 6.892, -2.727, 6.89, -3.345, 7.509, -3.346, 7.511, -2.11, 6.893, -2.11, 6.892, -2.727, 7.51, -2.728, 6.893, -2.11, 6.275, -2.109, 6.274, -2.726, 6.892, -2.727, 7.507, -3.965, 6.888, -3.963, 6.886, -4.581, 7.505, -4.584, 7.509, -3.346, 6.89, -3.345, 6.888, -3.963, 7.507, -3.965, 6.89, -3.345, 6.272, -3.343, 6.27, -3.961, 6.888, -3.963, 6.269, 2.317, 5.644, 2.321, 5.633, 1.719, 6.267, 1.7, 6.273, 2.936, 5.654, 2.938, 5.644, 2.321, 6.269, 2.317, 3.687, 1.078, 3.088, 1.084, 3.088, 1.034, 3.69, 1.034, 7.511, 2.314, 6.892, 2.315, 6.893, 1.695, 7.512, 1.695, 7.512, 2.932, 6.893, 2.934, 6.892, 2.315, 7.511, 2.314, 6.893, 2.934, 6.273, 2.936, 6.269, 2.317, 6.892, 2.315, 1.853, -0.2387, 2.469, -0.2358, 2.469, -0.1849, 1.853, -0.1878, 7.512, 1.695, 6.893, 1.695, 6.898, 1.068, 7.514, 1.074, 6.893, 1.695, 6.267, 1.7, 6.268, 1.063, 6.898, 1.068, 1.236, 2.331, 0.6179, 2.331, 0.6181, 1.713, 1.236, 1.713, 1.236, 2.95, 0.6179, 2.95, 0.6179, 2.331, 1.236, 2.331, 0.6179, 2.95, -0.0008211, 2.95, -0.0003861, 2.331, 0.6179, 2.331, 2.472, 2.331, 1.854, 2.331, 1.854, 1.712, 2.471, 1.711, 2.472, 2.949, 1.854, 2.949, 1.854, 2.331, 2.472, 2.331, 1.854, 2.949, 1.236, 2.95, 1.236, 2.331, 1.854, 2.331, 2.469, -0.2358, 3.085, -0.2292, 3.084, -0.1777, 2.469, -0.1849, 2.471, 1.711, 1.854, 1.712, 1.853, 1.094, 2.471, 1.091, 1.854, 1.712, 1.236, 1.713, 1.236, 1.095, 1.853, 1.094, 3.706, 2.331, 3.088, 2.331, 3.087, 1.712, 3.698, 1.714, 3.708, 2.948, 3.09, 2.948, 3.088, 2.331, 3.706, 2.331, 3.09, 2.948, 2.472, 2.949, 2.472, 2.331, 3.088, 2.331, 8.13, -0.2558, 8.747, -0.2569, 8.747, -0.2059, 8.13, -0.2048, 5.714, 1.124, 5.633, 1.719, 5.586, 1.717, 5.668, 1.081, 4.328, 2.948, 3.708, 2.948, 3.706, 2.331, 4.332, 2.334, 4.332, 2.334, 4.333, 1.71, 4.389, 1.705, 4.383, 2.334, 4.333, 1.71, 3.698, 1.714, 3.687, 1.078, 4.249, 1.177, 3.713, 4.799, 3.095, 4.801, 3.093, 4.183, 3.711, 4.181, 3.716, 5.417, 3.097, 5.42, 3.095, 4.801, 3.713, 4.799, 3.097, 5.42, 2.478, 5.422, 2.476, 4.803, 3.095, 4.801, 4.249, 1.177, 3.687, 1.078, 3.69, 1.034, 4.289, 1.135, 4.333, 5.413, 3.716, 5.417, 3.713, 4.799, 4.331, 4.796, 3.085, -0.2292, 3.715, -0.2245, 3.718, -0.1667, 3.084, -0.1777, 4.35, -0.8808, 4.339, -1.483, 4.389, -1.484, 4.397, -0.8786, 4.328, 4.179, 3.711, 4.181, 3.709, 3.564, 4.327, 3.563, 1.238, 4.806, 0.6192, 4.807, 0.6185, 4.187, 1.237, 4.187, 1.239, 5.425, 0.62, 5.426, 0.6192, 4.807, 1.238, 4.806, 0.62, 5.426, 0.000612, 5.427, -0.0001158, 4.807, 0.6192, 4.807, 2.476, 4.803, 1.857, 4.805, 1.856, 4.186, 2.475, 4.185, 2.478, 5.422, 1.859, 5.424, 1.857, 4.805, 2.476, 4.803, 1.859, 5.424, 1.239, 5.425, 1.238, 4.806, 1.857, 4.805, 2.473, 3.567, 1.855, 3.567, 1.854, 2.949, 2.472, 2.949, 2.475, 4.185, 1.856, 4.186, 1.855, 3.567, 2.473, 3.567, 1.856, 4.186, 1.237, 4.187, 1.237, 3.568, 1.855, 3.567, 8.747, 2.313, 8.129, 2.314, 8.13, 1.695, 8.747, 1.696, 8.747, 2.931, 8.13, 2.932, 8.129, 2.314, 8.747, 2.313, 8.13, 2.932, 7.512, 2.932, 7.511, 2.314, 8.129, 2.314, 9.982, 2.313, 9.364, 2.313, 9.364, 1.696, 9.981, 1.696, 9.982, 2.93, 9.365, 2.931, 9.364, 2.313, 9.982, 2.313, 9.365, 2.931, 8.747, 2.931, 8.747, 2.313, 9.364, 2.313, 9.981, 1.696, 9.364, 1.696, 9.364, 1.079, 9.981, 1.079, 9.364, 1.696, 8.747, 1.696, 8.747, 1.078, 9.364, 1.079, 8.749, 4.783, 8.132, 4.784, 8.131, 4.167, 8.748, 4.166, 8.75, 5.4, 8.133, 5.401, 8.132, 4.784, 8.749, 4.783, 8.133, 5.401, 7.516, 5.401, 7.515, 4.785, 8.132, 4.784, 9.983, 4.782, 9.366, 4.783, 9.366, 4.165, 9.983, 4.165, 9.984, 5.399, 9.367, 5.4, 9.366, 4.783, 9.983, 4.782, 9.367, 5.4, 8.75, 5.4, 8.749, 4.783, 9.366, 4.783, 9.983, 3.548, 9.365, 3.548, 9.365, 2.931, 9.982, 2.93, 9.983, 4.165, 9.366, 4.165, 9.365, 3.548, 9.983, 3.548, 9.366, 4.165, 8.748, 4.166, 8.748, 3.549, 9.365, 3.548, 6.281, 4.788, 5.665, 4.79, 5.662, 4.173, 6.279, 4.171, 6.284, 5.404, 5.668, 5.406, 5.665, 4.79, 6.281, 4.788, 7.515, 4.785, 6.898, 4.786, 6.896, 4.169, 7.514, 4.168, 7.516, 5.401, 6.9, 5.402, 6.898, 4.786, 7.515, 4.785, 6.9, 5.402, 6.284, 5.404, 6.281, 4.788, 6.898, 4.786, 7.513, 3.55, 6.894, 3.552, 6.893, 2.934, 7.512, 2.932, 7.514, 4.168, 6.896, 4.169, 6.894, 3.552, 7.513, 3.55, 6.896, 4.169, 6.279, 4.171, 6.276, 3.554, 6.894, 3.552, 8.746, -2.73, 8.128, -2.729, 8.127, -3.347, 8.746, -3.348, 8.747, -2.111, 8.129, -2.111, 8.128, -2.729, 8.746, -2.73, 8.129, -2.111, 7.511, -2.11, 7.51, -2.728, 8.128, -2.729, 9.984, -2.73, 9.365, -2.73, 9.365, -3.349, 9.984, -3.349, 9.984, -2.111, 9.365, -2.111, 9.365, -2.73, 9.984, -2.73, 9.365, -2.111, 8.747, -2.111, 8.746, -2.73, 9.365, -2.73, 9.983, -3.969, 9.364, -3.968, 9.363, -4.587, 9.982, -4.588, 9.984, -3.349, 9.365, -3.349, 9.364, -3.968, 9.983, -3.969, 9.365, -3.349, 8.746, -3.348, 8.745, -3.967, 9.364, -3.968, 8.747, -0.2569, 8.13, -0.2558, 8.129, -0.8739, 8.747, -0.8745, 9.364, 1.079, 8.747, 1.078, 8.747, 1.027, 9.364, 1.028, 0.6183, 1.096, 0.0009178, 1.095, 0.0009249, 1.044, 0.6183, 1.045, 9.982, -0.2568, 9.365, -0.2571, 9.365, -0.8747, 9.983, -0.8743, 4.339, -1.483, 4.329, -2.1, 4.38, -2.101, 4.389, -1.484, 8.747, -0.2569, 9.365, -0.2571, 9.365, -0.2061, 8.747, -0.2059, 9.984, -1.492, 9.365, -1.493, 9.365, -2.111, 9.984, -2.111, 9.983, -0.8743, 9.365, -0.8747, 9.365, -1.493, 9.984, -1.492, 9.365, -0.8747, 8.747, -0.8745, 8.747, -1.493, 9.365, -1.493, 6.296, -0.24, 5.734, -0.3386, 5.65, -0.8712, 6.285, -0.8756, 4.333, 5.413, 4.331, 4.796, 4.381, 4.796, 4.384, 5.413, 4.329, -2.1, 4.324, -2.718, 4.375, -2.718, 4.38, -2.101, 7.512, -0.2527, 6.895, -0.2455, 6.896, -0.8731, 7.512, -0.873, 5.656, -2.725, 5.655, -2.109, 5.605, -2.109, 5.605, -2.725, 7.512, -1.492, 6.895, -1.492, 6.893, -2.11, 7.511, -2.11, 7.512, -0.873, 6.896, -0.8731, 6.895, -1.492, 7.512, -1.492, 6.896, -0.8731, 6.285, -0.8756, 6.277, -1.493, 6.895, -1.492, 3.707, -2.715, 3.089, -2.713, 3.087, -3.331, 3.704, -3.332, 3.71, -2.097, 3.09, -2.095, 3.089, -2.713, 3.707, -2.715, 3.09, -2.095, 2.472, -2.094, 2.471, -2.712, 3.089, -2.713, 6.898, 1.068, 6.268, 1.063, 6.265, 1.005, 6.899, 1.016, 0.001708, -0.2404, 0.6187, -0.2402, 0.6187, -0.1893, 0.001714, -0.1895, 4.329, -2.1, 3.71, -2.097, 3.707, -2.715, 4.324, -2.718, 5.734, -0.3386, 6.296, -0.24, 6.293, -0.1955, 5.694, -0.2962, 5.665, 4.79, 5.668, 5.406, 5.617, 5.407, 5.614, 4.79, 4.321, -3.335, 3.704, -3.332, 3.702, -3.949, 4.318, -3.952, 3.715, -0.2245, 3.085, -0.2292, 3.091, -0.8564, 3.716, -0.8612, 5.652, -1.495, 5.65, -0.8712, 5.594, -0.8665, 5.6, -1.495, 9.981, 1.079, 9.364, 1.079, 9.364, 1.028, 9.981, 1.028, 4.333, 1.71, 4.249, 1.177, 4.289, 1.135, 4.389, 1.705, 1.236, 1.095, 0.6183, 1.096, 0.6183, 1.045, 1.236, 1.044, 8.13, 1.077, 7.514, 1.074, 7.514, 1.023, 8.13, 1.026, 3.715, -0.2245, 4.269, -0.2851, 4.315, -0.2426, 3.718, -0.1667, 4.35, -0.8808, 3.716, -0.8612, 3.714, -1.479, 4.339, -1.483, 1.236, -0.2398, 0.6187, -0.2402, 0.6188, -0.8574, 1.236, -0.8572, 9.365, -0.2571, 9.982, -0.2568, 9.982, -0.2058, 9.365, -0.2061, 4.331, 4.796, 4.328, 4.179, 4.379, 4.179, 4.381, 4.796, 2.469, -0.2358, 1.853, -0.2387, 1.854, -0.8569, 2.471, -0.8563, 5.653, -3.958, 5.655, -3.341, 5.604, -3.341, 5.602, -3.958, 2.472, -1.476, 1.854, -1.475, 1.853, -2.093, 2.472, -2.094, 2.471, -0.8563, 1.854, -0.8569, 1.854, -1.475, 2.472, -1.476, 1.854, -0.8569, 1.236, -0.8572, 1.236, -1.475, 1.854, -1.475, 1.236, -1.475, 0.6187, -1.475, 0.6184, -2.092, 1.236, -2.093, 1.236, -0.8572, 0.6188, -0.8574, 0.6187, -1.475, 1.236, -1.475, 0.6188, -0.8574, 0.00164, -0.8573, 0.001369, -1.474, 0.6187, -1.475, 3.714, -1.479, 3.091, -1.477, 3.09, -2.095, 3.71, -2.097, 3.716, -0.8612, 3.091, -0.8564, 3.091, -1.477, 3.714, -1.479, 3.091, -0.8564, 2.471, -0.8563, 2.472, -1.476, 3.091, -1.477, 3.702, -3.949, 3.085, -3.948, 3.084, -4.564, 3.7, -4.566, 3.704, -3.332, 3.087, -3.331, 3.085, -3.948, 3.702, -3.949, 3.087, -3.331, 2.469, -3.329, 2.468, -3.946, 3.085, -3.948, 6.277, -1.493, 5.652, -1.495, 5.655, -2.109, 6.275, -2.109, 6.285, -0.8756, 5.65, -0.8712, 5.652, -1.495, 6.277, -1.493, 5.655, -3.341, 5.656, -2.725, 5.605, -2.725, 5.604, -3.341, 8.747, -1.493, 8.129, -1.492, 8.129, -2.111, 8.747, -2.111, 8.747, -0.8745, 8.129, -0.8739, 8.129, -1.492, 8.747, -1.493, 8.129, -0.8739, 7.512, -0.873, 7.512, -1.492, 8.129, -1.492, 8.745, -3.967, 8.126, -3.966, 8.124, -4.585, 8.744, -4.587, 8.746, -3.348, 8.127, -3.347, 8.126, -3.966, 8.745, -3.967, 8.127, -3.347, 7.509, -3.346, 7.507, -3.965, 8.126, -3.966, 6.276, 3.554, 5.659, 3.556, 5.654, 2.938, 6.273, 2.936, 6.279, 4.171, 5.662, 4.173, 5.659, 3.556, 6.276, 3.554, 4.324, -2.718, 4.321, -3.335, 4.372, -3.335, 4.375, -2.718, 8.748, 3.549, 8.13, 3.549, 8.13, 2.932, 8.747, 2.931, 8.748, 4.166, 8.131, 4.167, 8.13, 3.549, 8.748, 3.549, 8.131, 4.167, 7.514, 4.168, 7.513, 3.55, 8.13, 3.549, 0.6187, -0.2402, 1.236, -0.2398, 1.236, -0.1888, 0.6187, -0.1893, 8.747, 1.696, 8.13, 1.695, 8.13, 1.077, 8.747, 1.078, 8.13, 1.695, 7.512, 1.695, 7.514, 1.074, 8.13, 1.077, 1.237, 3.568, 0.618, 3.568, 0.6179, 2.95, 1.236, 2.95, 1.237, 4.187, 0.6185, 4.187, 0.618, 3.568, 1.237, 3.568, 0.6185, 4.187, -0.0006647, 4.188, -0.0009184, 3.569, 0.618, 3.568, 3.709, 3.564, 3.091, 3.566, 3.09, 2.948, 3.708, 2.948, 3.711, 4.181, 3.093, 4.183, 3.091, 3.566, 3.709, 3.564, 3.093, 4.183, 2.475, 4.185, 2.473, 3.567, 3.091, 3.566, 5.662, 4.173, 5.665, 4.79, 5.614, 4.79, 5.611, 4.174, 3.698, 1.714, 3.087, 1.712, 3.088, 1.084, 3.687, 1.078, 3.087, 1.712, 2.471, 1.711, 2.471, 1.091, 3.088, 1.084, 7.514, 1.074, 6.898, 1.068, 6.899, 1.016, 7.514, 1.023, 1.236, 1.713, 0.6181, 1.713, 0.6183, 1.096, 1.236, 1.095, 0.6181, 1.713, 0.0002623, 1.713, 0.0009178, 1.095, 0.6183, 1.096, 6.267, 1.7, 5.633, 1.719, 5.714, 1.124, 6.268, 1.063, 5.655, -2.109, 5.652, -1.495, 5.6, -1.495, 5.605, -2.109, 6.27, -3.961, 5.653, -3.958, 5.65, -4.575, 6.267, -4.578, 6.272, -3.343, 5.655, -3.341, 5.653, -3.958, 6.27, -3.961, 8.747, 1.078, 8.13, 1.077, 8.13, 1.026, 8.747, 1.027, 1.234, -3.945, 0.6169, -3.944, 0.6164, -4.561, 1.234, -4.562, 1.235, -3.327, 0.6174, -3.327, 0.6169, -3.944, 1.234, -3.945, 0.6174, -3.327, 0.0001769, -3.326, -0.0002723, -3.944, 0.6169, -3.944, 5.602, -3.958, 4.985, -3.955, 4.982, -4.571, 5.599, -4.575, 5.668, 1.081, 4.987, 1.081, 4.992, 0.4192, 5.654, 0.4053, 0.6183, 1.045, 0.0009249, 1.044, 0.001454, 0.4273, 0.6185, 0.4276, 3.088, 1.034, 2.471, 1.04, 2.469, 0.4284, 3.087, 0.4292, 8.13, 1.026, 7.514, 1.023, 7.514, 0.4101, 8.131, 0.4104, 5.608, 3.557, 4.993, 3.56, 4.991, 2.944, 5.603, 2.939, 5.6, -1.495, 4.995, -1.489, 4.992, -2.106, 5.605, -2.109, 5.694, -0.2962, 4.996, -0.2424, 4.995, -0.8661, 5.594, -0.8665, 5.614, 4.79, 4.998, 4.793, 4.996, 4.177, 5.611, 4.174, 9.364, 1.028, 8.747, 1.027, 8.748, 0.4106, 9.365, 0.4108, 4.289, 1.135, 3.69, 1.034, 3.71, 0.4329, 4.329, 0.4331, 1.853, 1.043, 1.236, 1.044, 1.236, 0.4278, 1.852, 0.428, 6.899, 1.016, 6.265, 1.005, 6.273, 0.4055, 6.896, 0.4092, 5.594, 2.322, 4.988, 2.327, 4.988, 1.705, 5.586, 1.717, 5.605, -2.725, 4.99, -2.722, 4.988, -3.338, 5.604, -3.341, 5.605, -2.109, 4.992, -2.106, 4.99, -2.722, 5.605, -2.725, 5.603, 2.939, 4.991, 2.944, 4.988, 2.327, 5.594, 2.322, 7.514, 1.023, 6.899, 1.016, 6.896, 0.4092, 7.514, 0.4101, 2.471, 1.04, 1.853, 1.043, 1.852, 0.428, 2.469, 0.4284, 4.988, 2.327, 4.383, 2.334, 4.389, 1.705, 4.988, 1.705, 4.991, 2.944, 4.378, 2.948, 4.383, 2.334, 4.988, 2.327, 4.987, 1.081, 4.289, 1.135, 4.329, 0.4331, 4.992, 0.4192, 4.988, 1.705, 4.389, 1.705, 4.289, 1.135, 4.987, 1.081, 4.998, 4.793, 4.381, 4.796, 4.379, 4.179, 4.996, 4.177, 5.001, 5.41, 4.384, 5.413, 4.381, 4.796, 4.998, 4.793, 4.993, 3.56, 4.378, 3.563, 4.378, 2.948, 4.991, 2.944, 4.996, 4.177, 4.379, 4.179, 4.378, 3.563, 4.993, 3.56, 9.981, 1.028, 9.364, 1.028, 9.365, 0.4108, 9.982, 0.4111, 5.617, 5.407, 5.001, 5.41, 4.998, 4.793, 5.614, 4.79, 8.748, 0.4106, 8.131, 0.4104, 8.13, -0.2048, 8.747, -0.2059, 8.131, 0.4104, 7.514, 0.4101, 7.512, -0.2017, 8.13, -0.2048, 9.982, 0.4111, 9.365, 0.4108, 9.365, -0.2061, 9.982, -0.2058, 9.365, 0.4108, 8.748, 0.4106, 8.747, -0.2059, 9.365, -0.2061, 6.273, 0.4055, 5.654, 0.4053, 5.694, -0.2962, 6.293, -0.1955, 5.654, 0.4053, 4.992, 0.4192, 4.996, -0.2424, 5.694, -0.2962, 7.514, 0.4101, 6.896, 0.4092, 6.895, -0.1952, 7.512, -0.2017, 6.896, 0.4092, 6.273, 0.4055, 6.293, -0.1955, 6.895, -0.1952, 4.99, -2.722, 4.375, -2.718, 4.372, -3.335, 4.988, -3.338, 4.992, -2.106, 4.38, -2.101, 4.375, -2.718, 4.99, -2.722, 4.985, -3.955, 4.369, -3.952, 4.366, -4.568, 4.982, -4.571, 4.988, -3.338, 4.372, -3.335, 4.369, -3.952, 4.985, -3.955, 3.71, 0.4329, 3.087, 0.4292, 3.084, -0.1777, 3.718, -0.1667, 3.087, 0.4292, 2.469, 0.4284, 2.469, -0.1849, 3.084, -0.1777, 4.996, -0.2424, 4.315, -0.2426, 4.397, -0.8786, 4.995, -0.8661, 4.992, 0.4192, 4.329, 0.4331, 4.315, -0.2426, 4.996, -0.2424, 4.329, 0.4331, 3.71, 0.4329, 3.718, -0.1667, 4.315, -0.2426, 4.995, -1.489, 4.389, -1.484, 4.38, -2.101, 4.992, -2.106, 4.995, -0.8661, 4.397, -0.8786, 4.389, -1.484, 4.995, -1.489, 1.236, 0.4278, 0.6185, 0.4276, 0.6187, -0.1893, 1.236, -0.1888, 0.6185, 0.4276, 0.001454, 0.4273, 0.001714, -0.1895, 0.6187, -0.1893, 2.469, 0.4284, 1.852, 0.428, 1.853, -0.1878, 2.469, -0.1849, 1.852, 0.428, 1.236, 0.4278, 1.236, -0.1888, 1.853, -0.1878, 5.594, -0.8665, 4.995, -0.8661, 4.995, -1.489, 5.6, -1.495, 5.611, 4.174, 4.996, 4.177, 4.993, 3.56, 5.608, 3.557, 8.747, 1.027, 8.13, 1.026, 8.131, 0.4104, 8.748, 0.4106, 3.69, 1.034, 3.088, 1.034, 3.087, 0.4292, 3.71, 0.4329, 1.236, 1.044, 0.6183, 1.045, 0.6185, 0.4276, 1.236, 0.4278, 6.265, 1.005, 5.668, 1.081, 5.654, 0.4053, 6.273, 0.4055, 5.586, 1.717, 4.988, 1.705, 4.987, 1.081, 5.668, 1.081, 5.604, -3.341, 4.988, -3.338, 4.985, -3.955, 5.602, -3.958, 5.644, 2.321, 5.654, 2.938, 5.603, 2.939, 5.594, 2.322, 6.296, -0.24, 6.895, -0.2455, 6.895, -0.1952, 6.293, -0.1955, 5.65, -0.8712, 5.734, -0.3386, 5.694, -0.2962, 5.594, -0.8665, 5.65, -4.575, 5.653, -3.958, 5.602, -3.958, 5.599, -4.575, -4.334, -3.849, -4.952, -3.849, -4.952, -4.468, -4.334, -4.468, -4.334, 1.098, -4.952, 1.098, -4.952, 0.4794, -4.334, 0.4794, -9.281, 1.098, -9.899, 1.098, -9.899, 0.4794, -9.281, 0.4794, -6.807, 1.098, -7.426, 1.098, -7.426, 0.4794, -6.807, 0.4794, -1.86, 1.098, -2.479, 1.098, -2.479, 0.4794, -1.86, 0.4794, -4.334, 3.571, -4.952, 3.571, -4.952, 2.953, -4.334, 2.953, -4.334, -1.376, -4.952, -1.376, -4.952, -1.994, -4.334, -1.994, -4.334, -0.139, -4.952, -0.139, -4.952, -0.7574, -4.334, -0.7574, -4.334, 4.808, -4.952, 4.808, -4.952, 4.19, -4.334, 4.19, -0.6233, 1.098, -1.242, 1.098, -1.242, 0.4794, -0.6233, 0.4794, -5.571, 1.098, -6.189, 1.098, -6.189, 0.4794, -5.571, 0.4794, -8.044, 1.098, -8.663, 1.098, -8.663, 0.4794, -8.044, 0.4794, -3.097, 1.098, -3.715, 1.098, -3.715, 0.4794, -3.097, 0.4794, -4.334, 2.335, -4.952, 2.335, -4.952, 1.716, -4.334, 1.716, -4.334, -2.613, -4.952, -2.613, -4.952, -3.231, -4.334, -3.231, -4.334, -1.994, -4.952, -1.994, -4.952, -2.613, -4.334, -2.613, -4.334, 2.953, -4.952, 2.953, -4.952, 2.335, -4.334, 2.335, -2.479, 1.098, -3.097, 1.098, -3.097, 0.4794, -2.479, 0.4794, -7.426, 1.098, -8.044, 1.098, -8.044, 0.4794, -7.426, 0.4794, -4.952, 2.335, -5.571, 2.335, -5.571, 1.716, -4.952, 1.716, -4.952, 2.953, -5.571, 2.953, -5.571, 2.335, -4.952, 2.335, -4.952, 1.098, -5.571, 1.098, -5.571, 0.4794, -4.952, 0.4794, -4.952, 1.716, -5.571, 1.716, -5.571, 1.098, -4.952, 1.098, -4.952, 4.808, -5.571, 4.808, -5.571, 4.19, -4.952, 4.19, -4.952, 5.427, -5.571, 5.427, -5.571, 4.808, -4.952, 4.808, -4.952, 3.571, -5.571, 3.571, -5.571, 2.953, -4.952, 2.953, -4.952, 4.19, -5.571, 4.19, -5.571, 3.571, -4.952, 3.571, -0.004898, 1.098, -0.6233, 1.098, -0.6233, 0.4794, -0.004898, 0.4794, -4.334, 5.427, -4.952, 5.427, -4.952, 4.808, -4.334, 4.808, -1.242, 0.4794, -1.86, 0.4794, -1.86, -0.139, -1.242, -0.139, -1.86, 0.4794, -2.479, 0.4794, -2.479, -0.139, -1.86, -0.139, -0.004898, 0.4794, -0.6233, 0.4794, -0.6233, -0.139, -0.004898, -0.139, -0.6233, 0.4794, -1.242, 0.4794, -1.242, -0.139, -0.6233, -0.139, -3.715, 0.4794, -4.334, 0.4794, -4.334, -0.139, -3.715, -0.139, -4.334, 0.4794, -4.952, 0.4794, -4.952, -0.139, -4.334, -0.139, -2.479, 0.4794, -3.097, 0.4794, -3.097, -0.139, -2.479, -0.139, -3.097, 0.4794, -3.715, 0.4794, -3.715, -0.139, -3.097, -0.139, -4.952, -2.613, -5.571, -2.613, -5.571, -3.231, -4.952, -3.231, -4.952, -1.994, -5.571, -1.994, -5.571, -2.613, -4.952, -2.613, -4.952, -3.849, -5.571, -3.849, -5.571, -4.468, -4.952, -4.468, -4.952, -3.231, -5.571, -3.231, -5.571, -3.849, -4.952, -3.849, -6.189, 0.4794, -6.807, 0.4794, -6.807, -0.139, -6.189, -0.139, -6.807, 0.4794, -7.426, 0.4794, -7.426, -0.139, -6.807, -0.139, -4.952, -0.139, -5.571, -0.139, -5.571, -0.7574, -4.952, -0.7574, -4.952, 0.4794, -5.571, 0.4794, -5.571, -0.139, -4.952, -0.139, -5.571, 0.4794, -6.189, 0.4794, -6.189, -0.139, -5.571, -0.139, -4.952, -1.376, -5.571, -1.376, -5.571, -1.994, -4.952, -1.994, -4.952, -0.7574, -5.571, -0.7574, -5.571, -1.376, -4.952, -1.376, -8.663, 0.4794, -9.281, 0.4794, -9.281, -0.139, -8.663, -0.139, -9.281, 0.4794, -9.899, 0.4794, -9.899, -0.139, -9.281, -0.139, -7.426, 0.4794, -8.044, 0.4794, -8.044, -0.139, -7.426, -0.139, -8.044, 0.4794, -8.663, 0.4794, -8.663, -0.139, -8.044, -0.139, -4.334, -0.7574, -4.952, -0.7574, -4.952, -1.376, -4.334, -1.376, -4.334, 4.19, -4.952, 4.19, -4.952, 3.571, -4.334, 3.571, -1.242, 1.098, -1.86, 1.098, -1.86, 0.4794, -1.242, 0.4794, -6.189, 1.098, -6.807, 1.098, -6.807, 0.4794, -6.189, 0.4794, -8.663, 1.098, -9.281, 1.098, -9.281, 0.4794, -8.663, 0.4794, -3.715, 1.098, -4.334, 1.098, -4.334, 0.4794, -3.715, 0.4794, -4.334, 1.716, -4.952, 1.716, -4.952, 1.098, -4.334, 1.098, -4.334, -3.231, -4.952, -3.231, -4.952, -3.849, -4.334, -3.849])
me_plane.materials.append(mat_material_002)
me_plane.materials.append(mat_material_003)
me_plane.use_remesh_preserve_volume = False
me_plane.use_remesh_preserve_attributes = False
me_plane.use_mirror_vertex_groups = False
me_plane.update()

# ---- objects
ob_hochhaus4_001 = bpy.data.objects.new('hochhaus4.001', None)
ob_hochhaus1_002 = bpy.data.objects.new('hochhaus1.002', None)
ob_hochhaus8_001 = bpy.data.objects.new('hochhaus8.001', None)
ob_hochhaus2_001 = bpy.data.objects.new('hochhaus2.001', None)
ob_hochhaus7_002 = bpy.data.objects.new('hochhaus7.002', None)
ob_hochhaus6_001 = bpy.data.objects.new('hochhaus6.001', None)
ob_hochhaus9_001 = bpy.data.objects.new('hochhaus9.001', None)
ob_hochhaus1_001 = bpy.data.objects.new('hochhaus1.001', None)
ob_hochhaus3_001 = bpy.data.objects.new('hochhaus3.001', None)
ob_hochhaus7_001 = bpy.data.objects.new('hochhaus7.001', None)
ob_hochhaus5_001 = bpy.data.objects.new('hochhaus5.001', None)
ob_hochhaus9 = bpy.data.objects.new('hochhaus9', None)
ob_hochhaus4 = bpy.data.objects.new('hochhaus4', None)
ob_hochhaus8 = bpy.data.objects.new('hochhaus8', None)
ob_hochhaus7 = bpy.data.objects.new('hochhaus7', None)
ob_hochhaus6 = bpy.data.objects.new('hochhaus6', None)
ob_hochhaus5 = bpy.data.objects.new('hochhaus5', None)
ob_hochhaus3 = bpy.data.objects.new('hochhaus3', None)
ob_hochhaus2 = bpy.data.objects.new('hochhaus2', None)
ob_hochhaus1 = bpy.data.objects.new('hochhaus1', None)
ob_plane_001 = bpy.data.objects.new('Plane.001', me_plane_001)
ob_plane = bpy.data.objects.new('Plane', me_plane)

# ---- transforms, parenting, visibility, modifiers, constraints
ob_hochhaus4_001.location = (-7.552, 3.398, 0.0)
ob_hochhaus4_001.scale = (1.0, 1.0, 0.8)
ob_hochhaus4_001.empty_image_offset = (0.0, 0.0)
ob_hochhaus4_001.show_instancer_for_render = False
ob_hochhaus4_001.instance_type = 'COLLECTION'
ob_hochhaus4_001.lineart.crease_threshold = 0.0
ob_hochhaus1_002.location = (-4.887, -4.873, 0.0)
ob_hochhaus1_002.scale = (1.0, 1.0, 0.95)
ob_hochhaus1_002.empty_image_offset = (0.0, 0.0)
ob_hochhaus1_002.show_instancer_for_render = False
ob_hochhaus1_002.instance_type = 'COLLECTION'
ob_hochhaus1_002.lineart.crease_threshold = 0.0
ob_hochhaus8_001.location = (-2.772, -6.9, 0.0)
ob_hochhaus8_001.empty_image_offset = (0.0, 0.0)
ob_hochhaus8_001.show_instancer_for_render = False
ob_hochhaus8_001.instance_type = 'COLLECTION'
ob_hochhaus8_001.lineart.crease_threshold = 0.0
ob_hochhaus2_001.location = (-6.631, -7.965, 0.0)
ob_hochhaus2_001.empty_image_offset = (0.0, 0.0)
ob_hochhaus2_001.show_instancer_for_render = False
ob_hochhaus2_001.instance_type = 'COLLECTION'
ob_hochhaus2_001.lineart.crease_threshold = 0.0
ob_hochhaus7_002.location = (-7.386, -3.045, 0.0)
ob_hochhaus7_002.scale = (1.0, 1.0, 0.8)
ob_hochhaus7_002.empty_image_offset = (0.0, 0.0)
ob_hochhaus7_002.show_instancer_for_render = False
ob_hochhaus7_002.instance_type = 'COLLECTION'
ob_hochhaus7_002.lineart.crease_threshold = 0.0
ob_hochhaus6_001.location = (3.337, 7.06, 0.0)
ob_hochhaus6_001.empty_image_offset = (0.0, 0.0)
ob_hochhaus6_001.show_instancer_for_render = False
ob_hochhaus6_001.instance_type = 'COLLECTION'
ob_hochhaus6_001.lineart.crease_threshold = 0.0
ob_hochhaus9_001.location = (-5.116, 2.519, 0.0)
ob_hochhaus9_001.empty_image_offset = (0.0, 0.0)
ob_hochhaus9_001.show_instancer_for_render = False
ob_hochhaus9_001.instance_type = 'COLLECTION'
ob_hochhaus9_001.lineart.crease_threshold = 0.0
ob_hochhaus1_001.location = (7.955, -6.864, 0.0)
ob_hochhaus1_001.scale = (1.0, 1.0, 0.95)
ob_hochhaus1_001.empty_image_offset = (0.0, 0.0)
ob_hochhaus1_001.show_instancer_for_render = False
ob_hochhaus1_001.instance_type = 'COLLECTION'
ob_hochhaus1_001.lineart.crease_threshold = 0.0
ob_hochhaus3_001.location = (-7.161, 6.726, 0.0)
ob_hochhaus3_001.empty_image_offset = (0.0, 0.0)
ob_hochhaus3_001.show_instancer_for_render = False
ob_hochhaus3_001.instance_type = 'COLLECTION'
ob_hochhaus3_001.lineart.crease_threshold = 0.0
ob_hochhaus7_001.location = (5.193, -6.674, 5.907e-07)
ob_hochhaus7_001.scale = (1.0, 1.0, 0.88)
ob_hochhaus7_001.empty_image_offset = (0.0, 0.0)
ob_hochhaus7_001.show_instancer_for_render = False
ob_hochhaus7_001.instance_type = 'COLLECTION'
ob_hochhaus7_001.lineart.crease_threshold = 0.0
ob_hochhaus5_001.location = (6.964, -3.019, 0.0)
ob_hochhaus5_001.rotation_euler = (0.0, 0.0, 3.142)
ob_hochhaus5_001.empty_image_offset = (0.0, 0.0)
ob_hochhaus5_001.show_instancer_for_render = False
ob_hochhaus5_001.instance_type = 'COLLECTION'
ob_hochhaus5_001.lineart.crease_threshold = 0.0
ob_hochhaus9.location = (4.628, -3.019, 0.0)
ob_hochhaus9.scale = (1.0, 1.0, 0.8)
ob_hochhaus9.empty_image_offset = (0.0, 0.0)
ob_hochhaus9.show_instancer_for_render = False
ob_hochhaus9.instance_type = 'COLLECTION'
ob_hochhaus9.lineart.crease_threshold = 0.0
ob_hochhaus4.location = (7.621, 3.112, 0.0)
ob_hochhaus4.empty_image_offset = (0.0, 0.0)
ob_hochhaus4.show_instancer_for_render = False
ob_hochhaus4.instance_type = 'COLLECTION'
ob_hochhaus4.lineart.crease_threshold = 0.0
ob_hochhaus8.location = (-2.504, 2.519, 0.0)
ob_hochhaus8.scale = (1.0, 1.0, 0.8)
ob_hochhaus8.empty_image_offset = (0.0, 0.0)
ob_hochhaus8.show_instancer_for_render = False
ob_hochhaus8.instance_type = 'COLLECTION'
ob_hochhaus8.lineart.crease_threshold = 0.0
ob_hochhaus7.location = (7.247, 6.876, 0.0)
ob_hochhaus7.empty_image_offset = (0.0, 0.0)
ob_hochhaus7.show_instancer_for_render = False
ob_hochhaus7.instance_type = 'COLLECTION'
ob_hochhaus7.lineart.crease_threshold = 0.0
ob_hochhaus6.location = (2.327, -7.036, 0.0)
ob_hochhaus6.scale = (1.0, 1.0, 0.9)
ob_hochhaus6.empty_image_offset = (0.0, 0.0)
ob_hochhaus6.show_instancer_for_render = False
ob_hochhaus6.instance_type = 'COLLECTION'
ob_hochhaus6.lineart.crease_threshold = 0.0
ob_hochhaus5.location = (-2.514, -2.954, 0.0)
ob_hochhaus5.scale = (1.0, 1.0, 1.1)
ob_hochhaus5.empty_image_offset = (0.0, 0.0)
ob_hochhaus5.show_instancer_for_render = False
ob_hochhaus5.instance_type = 'COLLECTION'
ob_hochhaus5.lineart.crease_threshold = 0.0
ob_hochhaus3.location = (2.284, -3.019, 0.0)
ob_hochhaus3.scale = (1.0, 1.0, 0.89)
ob_hochhaus3.empty_image_offset = (0.0, 0.0)
ob_hochhaus3.show_instancer_for_render = False
ob_hochhaus3.instance_type = 'COLLECTION'
ob_hochhaus3.lineart.crease_threshold = 0.0
ob_hochhaus2.location = (3.037, 3.084, 0.0)
ob_hochhaus2.scale = (1.0, 1.0, 0.95)
ob_hochhaus2.empty_image_offset = (0.0, 0.0)
ob_hochhaus2.show_instancer_for_render = False
ob_hochhaus2.instance_type = 'COLLECTION'
ob_hochhaus2.lineart.crease_threshold = 0.0
ob_hochhaus1.location = (-2.511, 6.254, 0.0)
ob_hochhaus1.scale = (1.0, 1.0, 0.85)
ob_hochhaus1.empty_image_offset = (0.0, 0.0)
ob_hochhaus1.show_instancer_for_render = False
ob_hochhaus1.instance_type = 'COLLECTION'
ob_hochhaus1.lineart.crease_threshold = 0.0
ob_plane_001.location = (0.0, 0.0, 0.05209)
ob_plane_001.scale = (9.0, 9.0, 9.0)
ob_plane_001.lineart.crease_threshold = 0.0
ob_plane.location = (0.0, 0.0, 0.0)
ob_plane.scale = (9.0, 9.0, 9.0)
ob_plane.lineart.crease_threshold = 0.0
ob_hochhaus4_001.instance_collection = col_hochhaus4
ob_hochhaus1_002.instance_collection = col_hochhaus1
ob_hochhaus8_001.instance_collection = col_hochhaus8
ob_hochhaus2_001.instance_collection = col_hochhaus2
ob_hochhaus7_002.instance_collection = col_hochhaus7
ob_hochhaus6_001.instance_collection = col_hochhaus6
ob_hochhaus9_001.instance_collection = col_hochhaus9
ob_hochhaus1_001.instance_collection = col_hochhaus1
ob_hochhaus3_001.instance_collection = col_hochhaus3
ob_hochhaus7_001.instance_collection = col_hochhaus7
ob_hochhaus5_001.instance_collection = col_hochhaus5
ob_hochhaus9.instance_collection = col_hochhaus9
ob_hochhaus4.instance_collection = col_hochhaus4
ob_hochhaus8.instance_collection = col_hochhaus8
ob_hochhaus7.instance_collection = col_hochhaus7
ob_hochhaus6.instance_collection = col_hochhaus6
ob_hochhaus5.instance_collection = col_hochhaus5
ob_hochhaus3.instance_collection = col_hochhaus3
ob_hochhaus2.instance_collection = col_hochhaus2
ob_hochhaus1.instance_collection = col_hochhaus1

# ---- collection membership
col_collection_1.objects.link(ob_hochhaus4_001)
col_collection_1.objects.link(ob_hochhaus1_002)
col_collection_1.objects.link(ob_hochhaus8_001)
col_collection_1.objects.link(ob_hochhaus2_001)
col_collection_1.objects.link(ob_hochhaus7_002)
col_collection_1.objects.link(ob_hochhaus6_001)
col_collection_1.objects.link(ob_hochhaus9_001)
col_collection_1.objects.link(ob_hochhaus1_001)
col_collection_1.objects.link(ob_hochhaus3_001)
col_collection_1.objects.link(ob_hochhaus7_001)
col_collection_1.objects.link(ob_hochhaus5_001)
col_collection_1.objects.link(ob_hochhaus9)
col_collection_1.objects.link(ob_hochhaus4)
col_collection_1.objects.link(ob_hochhaus8)
col_collection_1.objects.link(ob_hochhaus7)
col_collection_1.objects.link(ob_hochhaus6)
col_collection_1.objects.link(ob_hochhaus5)
col_collection_1.objects.link(ob_hochhaus3)
col_collection_1.objects.link(ob_hochhaus2)
col_collection_1.objects.link(ob_hochhaus1)
col_collection_1.objects.link(ob_plane_001)
col_collection_1.objects.link(ob_plane)

# ---- scene / render settings (as saved in the file)
scene.frame_start = 1; scene.frame_end = 250; scene.frame_set(1)
scene.render.engine = 'CYCLES'
scene.render.resolution_percentage = 50
scene.render.dither_intensity = 0.0
scene.cycles.use_denoising = False
scene.cycles.samples = 10
scene.cycles.sampling_pattern = 'TABULATED_SOBOL'
scene.cycles.light_sampling_threshold = 0.0
scene.cycles.use_adaptive_sampling = False
scene.cycles.use_light_tree = False
scene.cycles.blur_glossy = 0.0
scene.cycles.pixel_filter_type = 'GAUSSIAN'
scene.cycles.sample_clamp_indirect = 0.0
scene.view_settings.view_transform = 'Standard'
bpy.context.view_layer.update()

# ---- added for rendering (the .blend has no active camera and no usable light): camera, sun
cam_auto = bpy.data.cameras.new('AutoCamera')
cam_auto.lens = 50.0
cam_auto.sensor_width = 36.0
cam_auto.clip_end = 1000.0
ob_auto_camera = bpy.data.objects.new('AutoCamera', cam_auto)
scene.collection.objects.link(ob_auto_camera)
ob_auto_camera.location = (23.5525, -28.263, 18.7956)
ob_auto_camera.rotation_euler = (1.09748, -7.21219e-08, 0.694738)
scene.camera = ob_auto_camera
light_auto_sun = bpy.data.lights.new('AutoSun', 'SUN')
light_auto_sun.energy = 3.0
light_auto_sun.angle = 0.0523599
ob_auto_sun = bpy.data.objects.new('AutoSun', light_auto_sun)
scene.collection.objects.link(ob_auto_sun)
ob_auto_sun.rotation_euler = (0.872665, 0.174533, 0.523599)
bpy.context.view_layer.update()
